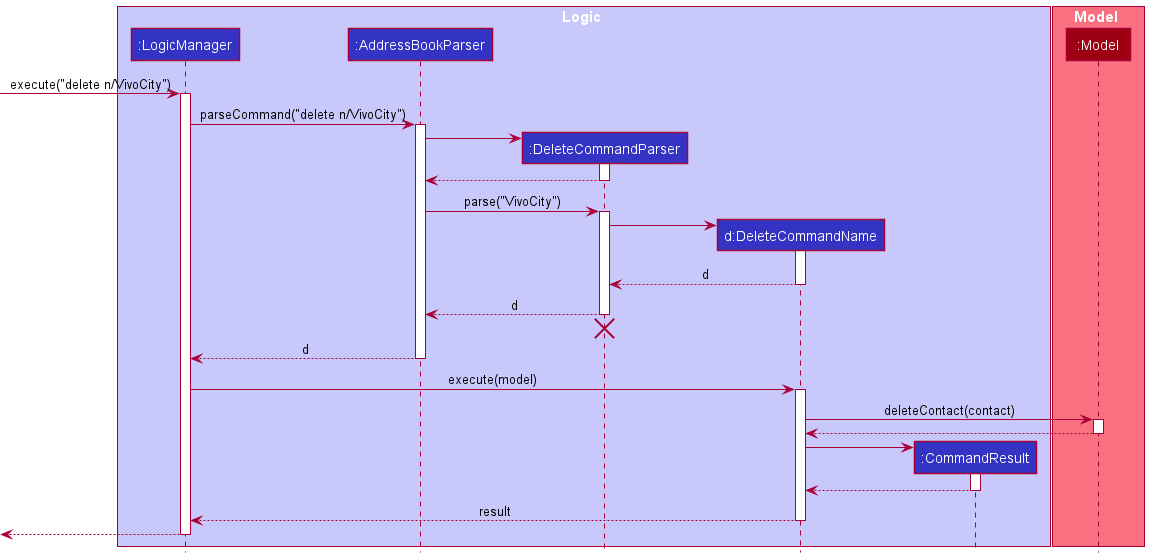

The diagram above was rendered by PlantUML. Its source (embedded in the PNG):
@startuml
!include style.puml

box Logic LOGIC_COLOR_T1
participant ":LogicManager" as LogicManager LOGIC_COLOR
participant ":AddressBookParser" as AddressBookParser LOGIC_COLOR
participant ":DeleteCommandParser" as DeleteCommandParser LOGIC_COLOR
participant "d:DeleteCommandName" as DeleteCommandName LOGIC_COLOR
participant ":CommandResult" as CommandResult LOGIC_COLOR
end box

box Model MODEL_COLOR_T1
participant ":Model" as Model MODEL_COLOR
end box

[-> LogicManager : execute("delete n/VivoCity")
activate LogicManager

LogicManager -> AddressBookParser : parseCommand("delete n/VivoCity")
activate AddressBookParser

create DeleteCommandParser
AddressBookParser -> DeleteCommandParser
activate DeleteCommandParser

DeleteCommandParser --> AddressBookParser
deactivate DeleteCommandParser

AddressBookParser -> DeleteCommandParser : parse("VivoCity")
activate DeleteCommandParser

create DeleteCommandName
DeleteCommandParser -> DeleteCommandName
activate DeleteCommandName

DeleteCommandName --> DeleteCommandParser : d
deactivate DeleteCommandName

DeleteCommandParser --> AddressBookParser : d
deactivate DeleteCommandParser
'Hidden arrow to position the destroy marker below the end of the activation bar.
DeleteCommandParser -[hidden]-> AddressBookParser
destroy DeleteCommandParser

AddressBookParser --> LogicManager : d
deactivate AddressBookParser

LogicManager -> DeleteCommandName : execute(model)
activate DeleteCommandName

DeleteCommandName -> Model : deleteContact(contact)
activate Model

Model --> DeleteCommandName
deactivate Model

create CommandResult
DeleteCommandName -> CommandResult
activate CommandResult

CommandResult --> DeleteCommandName
deactivate CommandResult

DeleteCommandName --> LogicManager : result
deactivate DeleteCommandName

[<--LogicManager
deactivate LogicManager
@enduml